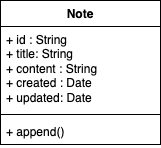

The diagram above was exported from draw.io. Its source (the exported page's mxGraphModel, read from the mxfile embedded in the PNG):
<mxGraphModel dx="710" dy="707" grid="1" gridSize="10" guides="1" tooltips="1" connect="1" arrows="1" fold="1" page="1" pageScale="1" pageWidth="850" pageHeight="1100" math="0" shadow="0">
  <root>
    <mxCell id="0" />
    <mxCell id="1" parent="0" />
    <mxCell id="I29YDVjnQ1OeP3nS95fO-1" value="Note" style="swimlane;fontStyle=1;align=center;verticalAlign=top;childLayout=stackLayout;horizontal=1;startSize=26;horizontalStack=0;resizeParent=1;resizeParentMax=0;resizeLast=0;collapsible=1;marginBottom=0;whiteSpace=wrap;html=1;" vertex="1" parent="1">
      <mxGeometry x="290" y="320" width="160" height="144" as="geometry" />
    </mxCell>
    <mxCell id="I29YDVjnQ1OeP3nS95fO-2" value="+ id : String&lt;div&gt;+ title: String&lt;br&gt;&lt;div&gt;+ content : String&lt;/div&gt;&lt;div&gt;+ created : Date&lt;/div&gt;&lt;div&gt;+ updated: Date&lt;/div&gt;&lt;div&gt;&lt;br&gt;&lt;/div&gt;&lt;/div&gt;" style="text;strokeColor=none;fillColor=none;align=left;verticalAlign=top;spacingLeft=4;spacingRight=4;overflow=hidden;rotatable=0;points=[[0,0.5],[1,0.5]];portConstraint=eastwest;whiteSpace=wrap;html=1;" vertex="1" parent="I29YDVjnQ1OeP3nS95fO-1">
      <mxGeometry y="26" width="160" height="84" as="geometry" />
    </mxCell>
    <mxCell id="I29YDVjnQ1OeP3nS95fO-3" value="" style="line;strokeWidth=1;fillColor=none;align=left;verticalAlign=middle;spacingTop=-1;spacingLeft=3;spacingRight=3;rotatable=0;labelPosition=right;points=[];portConstraint=eastwest;strokeColor=inherit;" vertex="1" parent="I29YDVjnQ1OeP3nS95fO-1">
      <mxGeometry y="110" width="160" height="8" as="geometry" />
    </mxCell>
    <mxCell id="I29YDVjnQ1OeP3nS95fO-4" value="+ append()" style="text;strokeColor=none;fillColor=none;align=left;verticalAlign=top;spacingLeft=4;spacingRight=4;overflow=hidden;rotatable=0;points=[[0,0.5],[1,0.5]];portConstraint=eastwest;whiteSpace=wrap;html=1;" vertex="1" parent="I29YDVjnQ1OeP3nS95fO-1">
      <mxGeometry y="118" width="160" height="26" as="geometry" />
    </mxCell>
  </root>
</mxGraphModel>